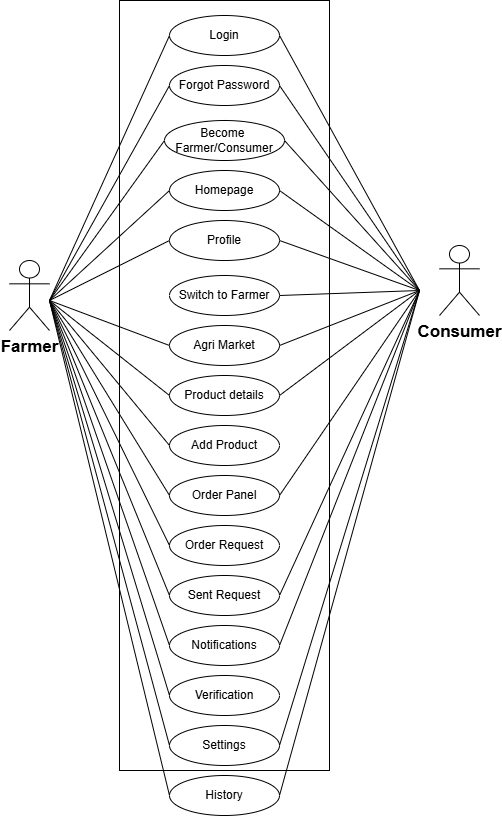

The diagram above was exported from draw.io. Its source (the exported page's mxGraphModel, read from the mxfile embedded in the PNG):
<mxGraphModel dx="914" dy="676" grid="1" gridSize="10" guides="1" tooltips="1" connect="1" arrows="1" fold="1" page="1" pageScale="1" pageWidth="850" pageHeight="1100" math="0" shadow="0">
  <root>
    <mxCell id="0" />
    <mxCell id="1" parent="0" />
    <mxCell id="Pb61mQdaeK5XQ5iku1bZ-1" value="" style="rounded=0;whiteSpace=wrap;html=1;" parent="1" vertex="1">
      <mxGeometry x="150" y="10" width="210" height="770" as="geometry" />
    </mxCell>
    <mxCell id="Pb61mQdaeK5XQ5iku1bZ-2" value="Login" style="ellipse;whiteSpace=wrap;html=1;align=center;" parent="1" vertex="1">
      <mxGeometry x="200" y="25" width="110" height="40" as="geometry" />
    </mxCell>
    <mxCell id="Pb61mQdaeK5XQ5iku1bZ-3" value="Forgot Password" style="ellipse;whiteSpace=wrap;html=1;align=center;" parent="1" vertex="1">
      <mxGeometry x="200" y="75" width="110" height="40" as="geometry" />
    </mxCell>
    <mxCell id="Pb61mQdaeK5XQ5iku1bZ-4" value="Homepage" style="ellipse;whiteSpace=wrap;html=1;align=center;" parent="1" vertex="1">
      <mxGeometry x="200" y="180" width="110" height="40" as="geometry" />
    </mxCell>
    <mxCell id="Pb61mQdaeK5XQ5iku1bZ-5" value="Profile" style="ellipse;whiteSpace=wrap;html=1;align=center;" parent="1" vertex="1">
      <mxGeometry x="200" y="230" width="110" height="40" as="geometry" />
    </mxCell>
    <mxCell id="Pb61mQdaeK5XQ5iku1bZ-6" value="Product details" style="ellipse;whiteSpace=wrap;html=1;align=center;" parent="1" vertex="1">
      <mxGeometry x="200" y="385" width="110" height="40" as="geometry" />
    </mxCell>
    <mxCell id="Pb61mQdaeK5XQ5iku1bZ-7" value="Add Product" style="ellipse;whiteSpace=wrap;html=1;align=center;" parent="1" vertex="1">
      <mxGeometry x="200" y="435" width="110" height="40" as="geometry" />
    </mxCell>
    <mxCell id="Pb61mQdaeK5XQ5iku1bZ-8" value="Order Panel" style="ellipse;whiteSpace=wrap;html=1;align=center;" parent="1" vertex="1">
      <mxGeometry x="200" y="485" width="110" height="40" as="geometry" />
    </mxCell>
    <mxCell id="Pb61mQdaeK5XQ5iku1bZ-9" value="Order Request" style="ellipse;whiteSpace=wrap;html=1;align=center;" parent="1" vertex="1">
      <mxGeometry x="200" y="535" width="110" height="40" as="geometry" />
    </mxCell>
    <mxCell id="Pb61mQdaeK5XQ5iku1bZ-10" value="" style="endArrow=none;html=1;rounded=0;entryX=0;entryY=0.5;entryDx=0;entryDy=0;" parent="1" target="Pb61mQdaeK5XQ5iku1bZ-2" edge="1">
      <mxGeometry width="50" height="50" relative="1" as="geometry">
        <mxPoint x="80" y="310" as="sourcePoint" />
        <mxPoint x="220" y="215" as="targetPoint" />
      </mxGeometry>
    </mxCell>
    <mxCell id="Pb61mQdaeK5XQ5iku1bZ-11" value="" style="endArrow=none;html=1;rounded=0;entryX=0;entryY=0.5;entryDx=0;entryDy=0;" parent="1" target="Pb61mQdaeK5XQ5iku1bZ-3" edge="1">
      <mxGeometry width="50" height="50" relative="1" as="geometry">
        <mxPoint x="80" y="310" as="sourcePoint" />
        <mxPoint x="270" y="265" as="targetPoint" />
      </mxGeometry>
    </mxCell>
    <mxCell id="Pb61mQdaeK5XQ5iku1bZ-12" value="" style="endArrow=none;html=1;rounded=0;entryX=0;entryY=0.5;entryDx=0;entryDy=0;" parent="1" target="Pb61mQdaeK5XQ5iku1bZ-4" edge="1">
      <mxGeometry width="50" height="50" relative="1" as="geometry">
        <mxPoint x="80" y="310" as="sourcePoint" />
        <mxPoint x="350" y="265" as="targetPoint" />
      </mxGeometry>
    </mxCell>
    <mxCell id="Pb61mQdaeK5XQ5iku1bZ-13" value="" style="endArrow=none;html=1;rounded=0;entryX=0;entryY=0.5;entryDx=0;entryDy=0;" parent="1" target="Pb61mQdaeK5XQ5iku1bZ-5" edge="1">
      <mxGeometry width="50" height="50" relative="1" as="geometry">
        <mxPoint x="80" y="310" as="sourcePoint" />
        <mxPoint x="250" y="295" as="targetPoint" />
      </mxGeometry>
    </mxCell>
    <mxCell id="Pb61mQdaeK5XQ5iku1bZ-14" value="" style="endArrow=none;html=1;rounded=0;entryX=0;entryY=0.5;entryDx=0;entryDy=0;" parent="1" target="Pb61mQdaeK5XQ5iku1bZ-6" edge="1">
      <mxGeometry width="50" height="50" relative="1" as="geometry">
        <mxPoint x="80" y="310" as="sourcePoint" />
        <mxPoint x="240" y="380" as="targetPoint" />
      </mxGeometry>
    </mxCell>
    <mxCell id="Pb61mQdaeK5XQ5iku1bZ-15" value="" style="endArrow=none;html=1;rounded=0;entryX=0;entryY=0.5;entryDx=0;entryDy=0;" parent="1" target="Pb61mQdaeK5XQ5iku1bZ-7" edge="1">
      <mxGeometry width="50" height="50" relative="1" as="geometry">
        <mxPoint x="80" y="310" as="sourcePoint" />
        <mxPoint x="230" y="380" as="targetPoint" />
      </mxGeometry>
    </mxCell>
    <mxCell id="Pb61mQdaeK5XQ5iku1bZ-16" value="" style="endArrow=none;html=1;rounded=0;entryX=0;entryY=0.5;entryDx=0;entryDy=0;" parent="1" target="Pb61mQdaeK5XQ5iku1bZ-8" edge="1">
      <mxGeometry width="50" height="50" relative="1" as="geometry">
        <mxPoint x="80" y="310" as="sourcePoint" />
        <mxPoint x="250" y="490" as="targetPoint" />
      </mxGeometry>
    </mxCell>
    <mxCell id="Pb61mQdaeK5XQ5iku1bZ-17" value="" style="endArrow=none;html=1;rounded=0;entryX=0;entryY=0.5;entryDx=0;entryDy=0;" parent="1" target="Pb61mQdaeK5XQ5iku1bZ-9" edge="1">
      <mxGeometry width="50" height="50" relative="1" as="geometry">
        <mxPoint x="80" y="310" as="sourcePoint" />
        <mxPoint x="210" y="390" as="targetPoint" />
      </mxGeometry>
    </mxCell>
    <mxCell id="Pb61mQdaeK5XQ5iku1bZ-19" value="Verification" style="ellipse;whiteSpace=wrap;html=1;align=center;" parent="1" vertex="1">
      <mxGeometry x="200" y="685" width="110" height="40" as="geometry" />
    </mxCell>
    <mxCell id="Pb61mQdaeK5XQ5iku1bZ-20" value="Agri Market" style="ellipse;whiteSpace=wrap;html=1;align=center;" parent="1" vertex="1">
      <mxGeometry x="200" y="335" width="110" height="40" as="geometry" />
    </mxCell>
    <mxCell id="Pb61mQdaeK5XQ5iku1bZ-21" value="Settings" style="ellipse;whiteSpace=wrap;html=1;align=center;" parent="1" vertex="1">
      <mxGeometry x="200" y="735" width="110" height="40" as="geometry" />
    </mxCell>
    <mxCell id="Pb61mQdaeK5XQ5iku1bZ-22" value="History" style="ellipse;whiteSpace=wrap;html=1;align=center;" parent="1" vertex="1">
      <mxGeometry x="200" y="785" width="110" height="40" as="geometry" />
    </mxCell>
    <mxCell id="Pb61mQdaeK5XQ5iku1bZ-23" value="" style="endArrow=none;html=1;rounded=0;entryX=0;entryY=0.5;entryDx=0;entryDy=0;" parent="1" target="Pb61mQdaeK5XQ5iku1bZ-19" edge="1">
      <mxGeometry width="50" height="50" relative="1" as="geometry">
        <mxPoint x="80" y="310" as="sourcePoint" />
        <mxPoint x="120" y="590" as="targetPoint" />
      </mxGeometry>
    </mxCell>
    <mxCell id="Pb61mQdaeK5XQ5iku1bZ-24" value="" style="endArrow=none;html=1;rounded=0;entryX=0;entryY=0.5;entryDx=0;entryDy=0;" parent="1" target="Pb61mQdaeK5XQ5iku1bZ-21" edge="1">
      <mxGeometry width="50" height="50" relative="1" as="geometry">
        <mxPoint x="80" y="310" as="sourcePoint" />
        <mxPoint x="190" y="590" as="targetPoint" />
      </mxGeometry>
    </mxCell>
    <mxCell id="Pb61mQdaeK5XQ5iku1bZ-25" value="" style="endArrow=none;html=1;rounded=0;entryX=0;entryY=0.5;entryDx=0;entryDy=0;" parent="1" target="Pb61mQdaeK5XQ5iku1bZ-20" edge="1">
      <mxGeometry width="50" height="50" relative="1" as="geometry">
        <mxPoint x="80" y="310" as="sourcePoint" />
        <mxPoint x="130" y="410" as="targetPoint" />
      </mxGeometry>
    </mxCell>
    <mxCell id="Pb61mQdaeK5XQ5iku1bZ-27" value="" style="endArrow=none;html=1;rounded=0;entryX=0;entryY=0.5;entryDx=0;entryDy=0;" parent="1" target="Pb61mQdaeK5XQ5iku1bZ-22" edge="1">
      <mxGeometry width="50" height="50" relative="1" as="geometry">
        <mxPoint x="80" y="310" as="sourcePoint" />
        <mxPoint x="120" y="430" as="targetPoint" />
      </mxGeometry>
    </mxCell>
    <mxCell id="Pb61mQdaeK5XQ5iku1bZ-28" value="" style="endArrow=none;html=1;rounded=0;exitX=1;exitY=0.5;exitDx=0;exitDy=0;" parent="1" source="Pb61mQdaeK5XQ5iku1bZ-2" edge="1">
      <mxGeometry width="50" height="50" relative="1" as="geometry">
        <mxPoint x="550" y="290" as="sourcePoint" />
        <mxPoint x="450" y="300" as="targetPoint" />
      </mxGeometry>
    </mxCell>
    <mxCell id="Pb61mQdaeK5XQ5iku1bZ-29" value="" style="endArrow=none;html=1;rounded=0;entryX=1;entryY=0.5;entryDx=0;entryDy=0;" parent="1" target="Pb61mQdaeK5XQ5iku1bZ-3" edge="1">
      <mxGeometry width="50" height="50" relative="1" as="geometry">
        <mxPoint x="450" y="300" as="sourcePoint" />
        <mxPoint x="480" y="340" as="targetPoint" />
      </mxGeometry>
    </mxCell>
    <mxCell id="Pb61mQdaeK5XQ5iku1bZ-30" value="" style="endArrow=none;html=1;rounded=0;entryX=1;entryY=0.5;entryDx=0;entryDy=0;" parent="1" target="Pb61mQdaeK5XQ5iku1bZ-4" edge="1">
      <mxGeometry width="50" height="50" relative="1" as="geometry">
        <mxPoint x="450" y="300" as="sourcePoint" />
        <mxPoint x="470" y="380" as="targetPoint" />
      </mxGeometry>
    </mxCell>
    <mxCell id="Pb61mQdaeK5XQ5iku1bZ-31" value="" style="endArrow=none;html=1;rounded=0;entryX=1;entryY=0.5;entryDx=0;entryDy=0;" parent="1" target="Pb61mQdaeK5XQ5iku1bZ-5" edge="1">
      <mxGeometry width="50" height="50" relative="1" as="geometry">
        <mxPoint x="450" y="300" as="sourcePoint" />
        <mxPoint x="480" y="390" as="targetPoint" />
      </mxGeometry>
    </mxCell>
    <mxCell id="Pb61mQdaeK5XQ5iku1bZ-32" value="" style="endArrow=none;html=1;rounded=0;entryX=1;entryY=0.5;entryDx=0;entryDy=0;" parent="1" target="Pb61mQdaeK5XQ5iku1bZ-20" edge="1">
      <mxGeometry width="50" height="50" relative="1" as="geometry">
        <mxPoint x="450" y="300" as="sourcePoint" />
        <mxPoint x="490" y="380" as="targetPoint" />
      </mxGeometry>
    </mxCell>
    <mxCell id="Pb61mQdaeK5XQ5iku1bZ-33" value="" style="endArrow=none;html=1;rounded=0;entryX=1;entryY=0.5;entryDx=0;entryDy=0;" parent="1" target="Pb61mQdaeK5XQ5iku1bZ-6" edge="1">
      <mxGeometry width="50" height="50" relative="1" as="geometry">
        <mxPoint x="450" y="300" as="sourcePoint" />
        <mxPoint x="480" y="400" as="targetPoint" />
      </mxGeometry>
    </mxCell>
    <mxCell id="Pb61mQdaeK5XQ5iku1bZ-35" value="" style="endArrow=none;html=1;rounded=0;entryX=1;entryY=0.5;entryDx=0;entryDy=0;" parent="1" target="Pb61mQdaeK5XQ5iku1bZ-8" edge="1">
      <mxGeometry width="50" height="50" relative="1" as="geometry">
        <mxPoint x="450" y="300" as="sourcePoint" />
        <mxPoint x="520" y="540" as="targetPoint" />
      </mxGeometry>
    </mxCell>
    <mxCell id="Pb61mQdaeK5XQ5iku1bZ-36" value="" style="endArrow=none;html=1;rounded=0;exitX=1;exitY=0.5;exitDx=0;exitDy=0;" parent="1" source="Pb61mQdaeK5XQ5iku1bZ-40" edge="1">
      <mxGeometry width="50" height="50" relative="1" as="geometry">
        <mxPoint x="440" y="470" as="sourcePoint" />
        <mxPoint x="450" y="300" as="targetPoint" />
      </mxGeometry>
    </mxCell>
    <mxCell id="Pb61mQdaeK5XQ5iku1bZ-37" value="" style="endArrow=none;html=1;rounded=0;exitX=1;exitY=0.5;exitDx=0;exitDy=0;" parent="1" source="Pb61mQdaeK5XQ5iku1bZ-41" edge="1">
      <mxGeometry width="50" height="50" relative="1" as="geometry">
        <mxPoint x="460" y="540" as="sourcePoint" />
        <mxPoint x="450" y="300" as="targetPoint" />
      </mxGeometry>
    </mxCell>
    <mxCell id="Pb61mQdaeK5XQ5iku1bZ-38" value="" style="endArrow=none;html=1;rounded=0;exitX=1;exitY=0.5;exitDx=0;exitDy=0;" parent="1" source="Pb61mQdaeK5XQ5iku1bZ-21" edge="1">
      <mxGeometry width="50" height="50" relative="1" as="geometry">
        <mxPoint x="460" y="640" as="sourcePoint" />
        <mxPoint x="450" y="300" as="targetPoint" />
      </mxGeometry>
    </mxCell>
    <mxCell id="Pb61mQdaeK5XQ5iku1bZ-39" value="" style="endArrow=none;html=1;rounded=0;exitX=1;exitY=0.5;exitDx=0;exitDy=0;" parent="1" source="Pb61mQdaeK5XQ5iku1bZ-22" edge="1">
      <mxGeometry width="50" height="50" relative="1" as="geometry">
        <mxPoint x="410" y="680" as="sourcePoint" />
        <mxPoint x="450" y="300" as="targetPoint" />
      </mxGeometry>
    </mxCell>
    <mxCell id="Pb61mQdaeK5XQ5iku1bZ-40" value="Sent Request" style="ellipse;whiteSpace=wrap;html=1;align=center;" parent="1" vertex="1">
      <mxGeometry x="200" y="585" width="110" height="40" as="geometry" />
    </mxCell>
    <mxCell id="Pb61mQdaeK5XQ5iku1bZ-41" value="Notifications" style="ellipse;whiteSpace=wrap;html=1;align=center;" parent="1" vertex="1">
      <mxGeometry x="200" y="635" width="110" height="40" as="geometry" />
    </mxCell>
    <mxCell id="Pb61mQdaeK5XQ5iku1bZ-42" value="" style="endArrow=none;html=1;rounded=0;entryX=0;entryY=0.5;entryDx=0;entryDy=0;" parent="1" target="Pb61mQdaeK5XQ5iku1bZ-40" edge="1">
      <mxGeometry width="50" height="50" relative="1" as="geometry">
        <mxPoint x="80" y="310" as="sourcePoint" />
        <mxPoint x="120" y="590" as="targetPoint" />
      </mxGeometry>
    </mxCell>
    <mxCell id="Pb61mQdaeK5XQ5iku1bZ-43" value="" style="endArrow=none;html=1;rounded=0;entryX=0;entryY=0.5;entryDx=0;entryDy=0;" parent="1" target="Pb61mQdaeK5XQ5iku1bZ-41" edge="1">
      <mxGeometry width="50" height="50" relative="1" as="geometry">
        <mxPoint x="80" y="310" as="sourcePoint" />
        <mxPoint x="120" y="470" as="targetPoint" />
      </mxGeometry>
    </mxCell>
    <mxCell id="Pb61mQdaeK5XQ5iku1bZ-44" value="Switch to Farmer" style="ellipse;whiteSpace=wrap;html=1;align=center;" parent="1" vertex="1">
      <mxGeometry x="200" y="285" width="110" height="40" as="geometry" />
    </mxCell>
    <mxCell id="Pb61mQdaeK5XQ5iku1bZ-45" value="" style="endArrow=none;html=1;rounded=0;entryX=1;entryY=0.5;entryDx=0;entryDy=0;" parent="1" target="Pb61mQdaeK5XQ5iku1bZ-44" edge="1">
      <mxGeometry width="50" height="50" relative="1" as="geometry">
        <mxPoint x="450" y="300" as="sourcePoint" />
        <mxPoint x="360" y="250" as="targetPoint" />
      </mxGeometry>
    </mxCell>
    <mxCell id="Pb61mQdaeK5XQ5iku1bZ-46" value="Farmer" style="shape=umlActor;verticalLabelPosition=bottom;verticalAlign=top;html=1;outlineConnect=0;fontSize=17;fontStyle=1" parent="1" vertex="1">
      <mxGeometry x="40" y="270" width="40" height="70" as="geometry" />
    </mxCell>
    <mxCell id="Pb61mQdaeK5XQ5iku1bZ-47" value="Consumer" style="shape=umlActor;verticalLabelPosition=bottom;verticalAlign=top;html=1;outlineConnect=0;fontSize=17;fontStyle=1" parent="1" vertex="1">
      <mxGeometry x="470" y="255" width="40" height="70" as="geometry" />
    </mxCell>
    <mxCell id="w8l0XN-j6oUsnb2BPcI0-1" value="Become&amp;nbsp;&lt;div&gt;Farmer/Consumer&lt;/div&gt;" style="ellipse;whiteSpace=wrap;html=1;align=center;" vertex="1" parent="1">
      <mxGeometry x="195" y="130" width="120" height="40" as="geometry" />
    </mxCell>
    <mxCell id="w8l0XN-j6oUsnb2BPcI0-2" value="" style="endArrow=none;html=1;rounded=0;entryX=0;entryY=0.5;entryDx=0;entryDy=0;" edge="1" parent="1" target="w8l0XN-j6oUsnb2BPcI0-1">
      <mxGeometry width="50" height="50" relative="1" as="geometry">
        <mxPoint x="80" y="310" as="sourcePoint" />
        <mxPoint x="270" y="170" as="targetPoint" />
      </mxGeometry>
    </mxCell>
    <mxCell id="w8l0XN-j6oUsnb2BPcI0-3" value="" style="endArrow=none;html=1;rounded=0;entryX=1;entryY=0.5;entryDx=0;entryDy=0;" edge="1" parent="1" target="w8l0XN-j6oUsnb2BPcI0-1">
      <mxGeometry width="50" height="50" relative="1" as="geometry">
        <mxPoint x="450" y="300" as="sourcePoint" />
        <mxPoint x="570" y="130" as="targetPoint" />
      </mxGeometry>
    </mxCell>
  </root>
</mxGraphModel>